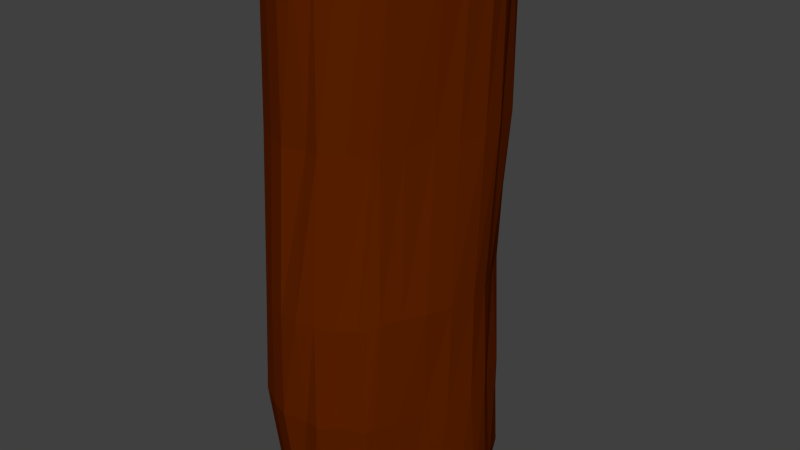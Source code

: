# Source: TreeMid2.blend  (saved by Blender 2.76.0; exported with 4.5.12 LTS)
import bpy
from mathutils import Matrix  # noqa: F401  (used for matrix-valued properties, if any)

bpy.ops.wm.read_factory_settings(use_empty=True)
scene = bpy.context.scene
scene.name = 'Scene'

# ---- collections
col_collection_1 = bpy.data.collections.new('Collection 1'); scene.collection.children.link(col_collection_1)

# ---- materials (node trees are filled in below, after node groups)
mat_treewood = bpy.data.materials.new('TreeWood')
mat_treewood.alpha_threshold = 0.0
mat_treewood.use_transparent_shadow = False
mat_treewood.diffuse_color = (0.1107, 0.01535, 0.0, 1.0)
mat_treewood.roughness = 0.5
mat_treewood.specular_intensity = 0.0
mat_treewood.line_color = (0.0, 0.0, 0.0, 1.0)

# ---- material node trees

# ---- world
world_world = bpy.data.worlds.new('World'); scene.world = world_world
world_world.color = (0.05088, 0.05088, 0.05088)
world_world.use_sun_shadow = False
world_world.sun_shadow_jitter_overblur = 0.0
world_world.cycles.sampling_method = 'MANUAL'
world_world.cycles.sample_map_resolution = 256

# ---- meshes
me_cube = bpy.data.meshes.new('Cube')
me_cube.from_pydata([(-1.037, 0.4298, 20.87), (-0.968, 0.1871, 20.87), (-0.8824, -0.1246, 20.87), (-0.8027, -0.456, 20.87), (-0.6746, -0.6605, 20.87), (-0.4899, -0.7604, 20.87), (-0.2699, -0.8387, 20.87), (-0.04081, -0.8525, 20.87), (-1.065, 0.7052, 20.87), (-1.047, 1.026, 20.87), (-0.9823, 1.356, 20.87), (-0.8878, 1.59, 20.87), (-0.7602, 1.787, 20.87), (-0.6001, 1.964, 20.87), (-0.4185, 2.114, 20.87), (-0.2083, 2.261, 20.87), (0.01313, 2.315, 20.87), (0.2171, 2.247, 20.87), (0.384, 2.129, 20.87), (0.5643, 1.981, 20.87), (0.7399, 1.749, 20.87), (0.8613, 1.499, 20.87), (0.9854, 1.257, 20.87), (1.094, 1.02, 20.87), (1.133, 0.7585, 20.87), (1.081, 0.4296, 20.87), (0.9826, 0.1166, 20.87), (0.8608, -0.1463, 20.87), (0.7508, -0.383, 20.87), (0.6149, -0.5747, 20.87), (0.4112, -0.7117, 20.87), (0.1806, -0.7942, 20.87), (-1.074, 0.4272, 18.94), (-0.9684, 0.1414, 18.93), (-0.8449, -0.153, 18.9), (-0.8121, -0.499, 18.93), (-0.7307, -0.6816, 18.96), (-0.4873, -0.8079, 18.93), (-0.2749, -0.8798, 18.91), (0.02397, -0.828, 18.92), (-1.042, 0.6639, 18.93), (-1.056, 0.9672, 18.96), (-1.046, 1.285, 18.84), (-0.859, 1.508, 18.92), (-0.8007, 1.783, 18.92), (-0.6429, 1.898, 18.93), (-0.383, 2.083, 18.89), (-0.2039, 2.271, 18.82), (0.01942, 2.314, 18.81), (0.2023, 2.164, 18.9), (0.395, 2.091, 18.94), (0.563, 1.932, 18.93), (0.7465, 1.703, 18.9), (0.8838, 1.539, 18.88), (0.9844, 1.195, 18.9), (1.109, 0.989, 18.96), (1.125, 0.7035, 18.93), (1.043, 0.3707, 18.88), (0.9327, 0.09435, 19.01), (0.8102, -0.234, 18.93), (0.7058, -0.4899, 18.95), (0.6618, -0.5752, 18.91), (0.4304, -0.676, 18.93), (0.1928, -0.8507, 18.92), (-1.037, 0.2501, 17.03), (-0.968, 0.007467, 17.01), (-0.8824, -0.3042, 16.99), (-0.8027, -0.6356, 16.98), (-0.6746, -0.8401, 16.99), (-0.4899, -0.9401, 17.0), (-0.2699, -1.018, 16.97), (-0.04081, -1.032, 16.98), (-1.065, 0.5256, 17.04), (-1.047, 0.8463, 17.01), (-0.9823, 1.176, 16.99), (-0.8878, 1.411, 16.99), (-0.7602, 1.607, 16.99), (-0.6001, 1.785, 16.98), (-0.4185, 1.934, 16.96), (-0.2083, 2.081, 16.93), (0.01313, 2.135, 16.95), (0.2171, 2.068, 16.99), (0.384, 1.949, 17.02), (0.5643, 1.802, 17.01), (0.7399, 1.569, 16.99), (0.8613, 1.319, 16.97), (0.9854, 1.078, 16.98), (1.094, 0.8408, 16.99), (1.133, 0.5789, 17.0), (1.081, 0.25, 17.02), (0.9826, -0.06296, 17.03), (0.8608, -0.3259, 17.04), (0.7508, -0.5626, 17.03), (0.6149, -0.7543, 17.01), (0.4112, -0.8913, 16.99), (0.1806, -0.9738, 16.99), (-1.098, 0.2901, 15.72), (-0.99, -0.002191, 15.71), (-0.8638, -0.3033, 15.67), (-0.8302, -0.657, 15.7), (-0.747, -0.8438, 15.73), (-0.4981, -0.973, 15.7), (-0.2808, -1.047, 15.69), (0.02479, -0.9935, 15.69), (-1.065, 0.5321, 15.7), (-1.08, 0.8423, 15.74), (-1.07, 1.168, 15.62), (-0.8781, 1.395, 15.7), (-0.8185, 1.677, 15.7), (-0.6572, 1.794, 15.7), (-0.3913, 1.983, 15.67), (-0.2083, 2.176, 15.59), (0.02014, 2.22, 15.59), (0.2072, 2.066, 15.67), (0.4042, 1.992, 15.72), (0.576, 1.829, 15.71), (0.7637, 1.595, 15.68), (0.9041, 1.428, 15.65), (1.007, 1.075, 15.67), (1.134, 0.8646, 15.74), (1.15, 0.5726, 15.7), (1.067, 0.2323, 15.66), (0.9541, -0.0503, 15.78), (0.8288, -0.3861, 15.71), (0.7221, -0.6478, 15.72), (0.677, -0.735, 15.69), (0.4404, -0.8381, 15.71), (0.1974, -1.017, 15.7), (-1.037, 0.4183, 14.18), (-0.968, 0.1756, 14.18), (-0.8824, -0.136, 14.18), (-0.8027, -0.4675, 14.18), (-0.6746, -0.6719, 14.18), (-0.4899, -0.7719, 14.18), (-0.2699, -0.8502, 14.18), (-0.04081, -0.864, 14.18), (-1.065, 0.6938, 14.18), (-1.047, 1.014, 14.18), (-0.9823, 1.344, 14.18), (-0.8878, 1.579, 14.18), (-0.7602, 1.776, 14.18), (-0.6001, 1.953, 14.18), (-0.4185, 2.103, 14.18), (-0.2083, 2.249, 14.18), (0.01313, 2.304, 14.18), (0.2171, 2.236, 14.18), (0.384, 2.117, 14.18), (0.5643, 1.97, 14.18), (0.7399, 1.737, 14.18), (0.8613, 1.487, 14.18), (0.9854, 1.246, 14.18), (1.094, 1.009, 14.18), (1.133, 0.747, 14.18), (1.081, 0.4182, 14.18), (0.9826, 0.1052, 14.18), (0.8608, -0.1578, 14.18), (0.7508, -0.3944, 14.18), (0.6149, -0.5862, 14.18), (0.4112, -0.7232, 14.18), (0.1806, -0.8057, 14.18)], [], [(53, 52, 20, 21), (82, 81, 49, 50), (57, 56, 24, 25), (51, 50, 18, 19), (63, 62, 30, 31), (58, 57, 25, 26), (44, 43, 11, 12), (35, 36, 4, 3), (43, 42, 10, 11), (59, 58, 26, 27), (41, 40, 8, 9), (54, 53, 21, 22), (33, 34, 2, 1), (49, 48, 16, 17), (37, 38, 6, 5), (74, 73, 41, 42), (47, 46, 14, 15), (68, 69, 37, 36), (89, 88, 56, 57), (29, 28, 27, 26, 25, 24, 23, 22, 21, 20, 19, 18, 17, 16, 15, 14, 13, 12, 11, 10, 9, 8, 0, 1, 2, 3, 4, 5, 6, 7, 31, 30), (73, 72, 40, 41), (80, 79, 47, 48), (86, 85, 53, 54), (66, 67, 35, 34), (95, 94, 62, 63), (93, 92, 60, 61), (39, 63, 31, 7), (78, 77, 45, 46), (81, 80, 48, 49), (76, 75, 43, 44), (84, 83, 51, 52), (70, 71, 39, 38), (85, 84, 52, 53), (60, 59, 27, 28), (75, 74, 42, 43), (105, 104, 72, 73), (91, 90, 58, 59), (94, 93, 61, 62), (42, 41, 9, 10), (83, 82, 50, 51), (65, 66, 34, 33), (112, 111, 79, 80), (72, 64, 32, 40), (69, 70, 38, 37), (127, 126, 94, 95), (90, 89, 57, 58), (92, 91, 59, 60), (110, 109, 77, 78), (87, 86, 54, 55), (71, 95, 63, 39), (108, 107, 75, 76), (67, 68, 36, 35), (79, 78, 46, 47), (64, 65, 33, 32), (88, 87, 55, 56), (52, 51, 19, 20), (50, 49, 17, 18), (62, 61, 29, 30), (48, 47, 15, 16), (40, 32, 0, 8), (46, 45, 13, 14), (55, 54, 22, 23), (38, 39, 7, 6), (56, 55, 23, 24), (36, 37, 5, 4), (45, 44, 12, 13), (34, 35, 3, 2), (61, 60, 28, 29), (32, 33, 1, 0), (150, 149, 117, 118), (156, 155, 123, 124), (109, 108, 76, 77), (140, 139, 107, 108), (157, 156, 124, 125), (125, 124, 92, 93), (136, 128, 96, 104), (135, 159, 127, 103), (113, 112, 80, 81), (148, 147, 115, 116), (138, 137, 105, 106), (116, 115, 83, 84), (139, 138, 106, 107), (158, 157, 125, 126), (117, 116, 84, 85), (118, 117, 85, 86), (154, 153, 121, 122), (114, 113, 81, 82), (152, 151, 119, 120), (77, 76, 44, 45), (153, 152, 120, 121), (129, 130, 98, 97), (146, 145, 113, 114), (132, 133, 101, 100), (145, 144, 112, 113), (147, 146, 114, 115), (142, 141, 109, 110), (159, 158, 126, 127), (133, 134, 102, 101), (131, 132, 100, 99), (130, 131, 99, 98), (149, 148, 116, 117), (137, 136, 104, 105), (151, 150, 118, 119), (134, 135, 103, 102), (141, 140, 108, 109), (128, 129, 97, 96), (143, 142, 110, 111), (144, 143, 111, 112), (121, 120, 88, 89), (155, 154, 122, 123), (120, 119, 87, 88), (106, 105, 73, 74), (98, 99, 67, 66), (123, 122, 90, 91), (126, 125, 93, 94), (97, 98, 66, 65), (107, 106, 74, 75), (115, 114, 82, 83), (96, 97, 65, 64), (104, 96, 64, 72), (101, 102, 70, 69), (122, 121, 89, 90), (124, 123, 91, 92), (102, 103, 71, 70), (119, 118, 86, 87), (103, 127, 95, 71), (100, 101, 69, 68), (99, 100, 68, 67), (111, 110, 78, 79), (135, 134, 133, 132, 131, 130, 129, 128, 136, 137, 138, 139, 140, 141, 142, 143, 144, 145, 146, 147, 148, 149, 150, 151, 152, 153, 154, 155, 156, 157, 158, 159)])
me_cube.materials.append(mat_treewood)
me_cube.use_remesh_preserve_volume = False
me_cube.use_remesh_preserve_attributes = False
me_cube.use_mirror_vertex_groups = False
me_cube.update()

# ---- objects
ob_cube = bpy.data.objects.new('Cube', me_cube)

# ---- transforms, parenting, visibility, modifiers, constraints
ob_cube.location = (0.0, 0.0, 0.813)
ob_cube.lock_rotations_4d = False
ob_cube.empty_display_type = 'ARROWS'
ob_cube.lineart.crease_threshold = 0.0

# ---- collection membership
col_collection_1.objects.link(ob_cube)

# ---- scene / render settings (as saved in the file)
scene.frame_start = 1; scene.frame_end = 250; scene.frame_set(0)
scene.render.engine = 'BLENDER_EEVEE_NEXT'
scene.render.resolution_percentage = 50
scene.render.dither_intensity = 0.0
scene.cycles.use_denoising = False
scene.cycles.samples = 10
scene.cycles.sampling_pattern = 'TABULATED_SOBOL'
scene.cycles.light_sampling_threshold = 0.0
scene.cycles.use_adaptive_sampling = False
scene.cycles.use_light_tree = False
scene.cycles.blur_glossy = 0.0
scene.cycles.pixel_filter_type = 'GAUSSIAN'
scene.cycles.sample_clamp_indirect = 0.0
scene.view_settings.view_transform = 'Standard'
bpy.context.view_layer.update()

# ---- added for rendering (the .blend has no active camera and no usable light): camera, sun
cam_auto = bpy.data.cameras.new('AutoCamera')
cam_auto.lens = 50.0
cam_auto.sensor_width = 36.0
cam_auto.clip_end = 1000.0
ob_auto_camera = bpy.data.objects.new('AutoCamera', cam_auto)
scene.collection.objects.link(ob_auto_camera)
ob_auto_camera.location = (7.26483, -8.05216, 24.1298)
ob_auto_camera.rotation_euler = (1.09748, -7.21219e-08, 0.694738)
scene.camera = ob_auto_camera
light_auto_sun = bpy.data.lights.new('AutoSun', 'SUN')
light_auto_sun.energy = 3.0
light_auto_sun.angle = 0.0523599
ob_auto_sun = bpy.data.objects.new('AutoSun', light_auto_sun)
scene.collection.objects.link(ob_auto_sun)
ob_auto_sun.rotation_euler = (0.872665, 0.174533, 0.523599)
bpy.context.view_layer.update()

